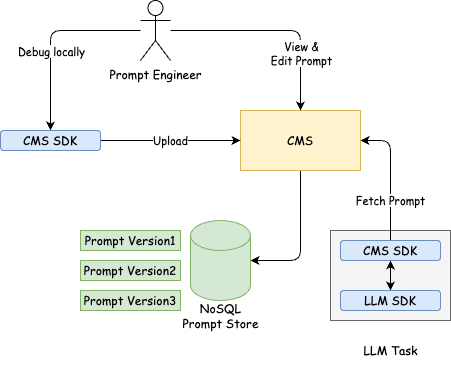

The diagram above was exported from draw.io. Its source (the exported page's mxGraphModel, read from the mxfile embedded in the PNG):
<mxGraphModel dx="1119" dy="866" grid="1" gridSize="10" guides="1" tooltips="1" connect="1" arrows="1" fold="1" page="1" pageScale="1" pageWidth="827" pageHeight="1169" math="0" shadow="0">
  <root>
    <mxCell id="0" />
    <mxCell id="1" parent="0" />
    <mxCell id="5" value="" style="whiteSpace=wrap;html=1;fontFamily=Comic Sans MS;fillColor=#f5f5f5;fontColor=#333333;strokeColor=#666666;" vertex="1" parent="1">
      <mxGeometry x="450" y="420" width="120" height="90" as="geometry" />
    </mxCell>
    <mxCell id="11" style="edgeStyle=none;html=1;entryX=1;entryY=0.5;entryDx=0;entryDy=0;entryPerimeter=0;fontFamily=Comic Sans MS;" edge="1" parent="1" source="2" target="10">
      <mxGeometry relative="1" as="geometry">
        <Array as="points">
          <mxPoint x="420" y="450" />
        </Array>
      </mxGeometry>
    </mxCell>
    <mxCell id="2" value="CMS" style="whiteSpace=wrap;html=1;fontFamily=Comic Sans MS;fillColor=#fff2cc;strokeColor=#d6b656;" vertex="1" parent="1">
      <mxGeometry x="360" y="300" width="120" height="60" as="geometry" />
    </mxCell>
    <mxCell id="9" value="Fetch Prompt" style="edgeStyle=none;html=1;exitX=0.5;exitY=0;exitDx=0;exitDy=0;entryX=1;entryY=0.5;entryDx=0;entryDy=0;fontFamily=Comic Sans MS;" edge="1" parent="1" source="4" target="2">
      <mxGeometry x="-0.3846" relative="1" as="geometry">
        <Array as="points">
          <mxPoint x="510" y="330" />
        </Array>
        <mxPoint as="offset" />
      </mxGeometry>
    </mxCell>
    <mxCell id="19" value="" style="edgeStyle=none;html=1;fontFamily=Comic Sans MS;startArrow=classic;startFill=1;" edge="1" parent="1" source="4" target="17">
      <mxGeometry relative="1" as="geometry" />
    </mxCell>
    <mxCell id="4" value="CMS SDK" style="rounded=1;whiteSpace=wrap;html=1;fontFamily=Comic Sans MS;fillColor=#dae8fc;strokeColor=#6c8ebf;" vertex="1" parent="1">
      <mxGeometry x="460" y="430" width="100" height="20" as="geometry" />
    </mxCell>
    <mxCell id="6" value="LLM Task" style="text;html=1;align=center;verticalAlign=middle;resizable=0;points=[];autosize=1;strokeColor=none;fillColor=none;fontFamily=Comic Sans MS;" vertex="1" parent="1">
      <mxGeometry x="470" y="525" width="80" height="30" as="geometry" />
    </mxCell>
    <mxCell id="8" value="" style="edgeStyle=none;html=1;fontFamily=Comic Sans MS;entryX=0.5;entryY=0;entryDx=0;entryDy=0;" edge="1" parent="1" source="7" target="2">
      <mxGeometry relative="1" as="geometry">
        <Array as="points">
          <mxPoint x="420" y="220" />
        </Array>
      </mxGeometry>
    </mxCell>
    <mxCell id="20" value="View &amp;amp;&lt;br&gt;Edit Prompt" style="edgeLabel;html=1;align=center;verticalAlign=middle;resizable=0;points=[];fontFamily=Comic Sans MS;" vertex="1" connectable="0" parent="8">
      <mxGeometry x="0.4444" relative="1" as="geometry">
        <mxPoint as="offset" />
      </mxGeometry>
    </mxCell>
    <mxCell id="23" style="edgeStyle=none;html=1;entryX=0.5;entryY=0;entryDx=0;entryDy=0;fontFamily=Comic Sans MS;startArrow=none;startFill=0;" edge="1" parent="1" source="7" target="22">
      <mxGeometry relative="1" as="geometry">
        <Array as="points">
          <mxPoint x="170" y="220" />
        </Array>
      </mxGeometry>
    </mxCell>
    <mxCell id="25" value="Debug locally" style="edgeLabel;html=1;align=center;verticalAlign=middle;resizable=0;points=[];fontFamily=Comic Sans MS;" vertex="1" connectable="0" parent="23">
      <mxGeometry x="0.6632" y="3" relative="1" as="geometry">
        <mxPoint x="-3" y="-48" as="offset" />
      </mxGeometry>
    </mxCell>
    <mxCell id="7" value="Prompt Engineer" style="shape=umlActor;verticalLabelPosition=bottom;verticalAlign=top;html=1;outlineConnect=0;fontFamily=Comic Sans MS;" vertex="1" parent="1">
      <mxGeometry x="260" y="190" width="30" height="60" as="geometry" />
    </mxCell>
    <mxCell id="10" value="" style="shape=cylinder3;whiteSpace=wrap;html=1;boundedLbl=1;backgroundOutline=1;size=15;fontFamily=Comic Sans MS;fillColor=#d5e8d4;strokeColor=#82b366;" vertex="1" parent="1">
      <mxGeometry x="310" y="410" width="60" height="80" as="geometry" />
    </mxCell>
    <mxCell id="12" value="NoSQL&lt;br&gt;Prompt Store" style="text;html=1;align=center;verticalAlign=middle;resizable=0;points=[];autosize=1;strokeColor=none;fillColor=none;fontFamily=Comic Sans MS;" vertex="1" parent="1">
      <mxGeometry x="290" y="485" width="100" height="40" as="geometry" />
    </mxCell>
    <mxCell id="14" value="Prompt Version1" style="rounded=0;whiteSpace=wrap;html=1;fontFamily=Comic Sans MS;fillColor=#d5e8d4;strokeColor=#82b366;" vertex="1" parent="1">
      <mxGeometry x="200" y="420" width="100" height="20" as="geometry" />
    </mxCell>
    <mxCell id="15" value="Prompt Version2" style="rounded=0;whiteSpace=wrap;html=1;fontFamily=Comic Sans MS;fillColor=#d5e8d4;strokeColor=#82b366;" vertex="1" parent="1">
      <mxGeometry x="200" y="450" width="100" height="20" as="geometry" />
    </mxCell>
    <mxCell id="16" value="Prompt Version3" style="rounded=0;whiteSpace=wrap;html=1;fontFamily=Comic Sans MS;fillColor=#d5e8d4;strokeColor=#82b366;" vertex="1" parent="1">
      <mxGeometry x="200" y="480" width="100" height="20" as="geometry" />
    </mxCell>
    <mxCell id="17" value="LLM SDK" style="rounded=1;whiteSpace=wrap;html=1;fontFamily=Comic Sans MS;fillColor=#dae8fc;strokeColor=#6c8ebf;" vertex="1" parent="1">
      <mxGeometry x="460" y="480" width="100" height="20" as="geometry" />
    </mxCell>
    <mxCell id="24" value="Upload" style="edgeStyle=none;html=1;exitX=1;exitY=0.5;exitDx=0;exitDy=0;fontFamily=Comic Sans MS;startArrow=none;startFill=0;" edge="1" parent="1" source="22" target="2">
      <mxGeometry relative="1" as="geometry" />
    </mxCell>
    <mxCell id="22" value="CMS SDK" style="rounded=1;whiteSpace=wrap;html=1;fontFamily=Comic Sans MS;fillColor=#dae8fc;strokeColor=#6c8ebf;" vertex="1" parent="1">
      <mxGeometry x="120" y="320" width="100" height="20" as="geometry" />
    </mxCell>
  </root>
</mxGraphModel>